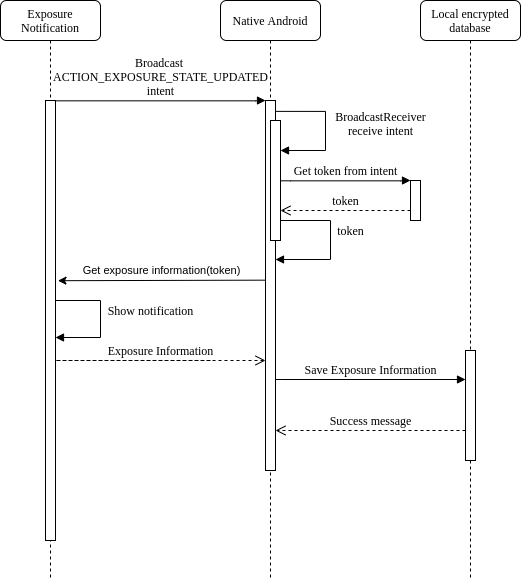

The diagram above was exported from draw.io. Its source (the exported page's mxGraphModel, read from the mxfile embedded in the PNG):
<mxGraphModel dx="1040" dy="568" grid="1" gridSize="10" guides="1" tooltips="1" connect="1" arrows="1" fold="1" page="1" pageScale="1" pageWidth="1100" pageHeight="850" background="#ffffff" math="0" shadow="0">
  <root>
    <mxCell id="0" />
    <mxCell id="1" parent="0" />
    <mxCell id="7baba1c4bc27f4b0-2" value="Native Android" style="shape=umlLifeline;perimeter=lifelinePerimeter;whiteSpace=wrap;html=1;container=1;collapsible=0;recursiveResize=0;outlineConnect=0;rounded=1;shadow=0;comic=0;labelBackgroundColor=none;strokeWidth=1;fontFamily=Verdana;fontSize=12;align=center;" parent="1" vertex="1">
      <mxGeometry x="320" y="80" width="100" height="580" as="geometry" />
    </mxCell>
    <mxCell id="7baba1c4bc27f4b0-10" value="" style="html=1;points=[];perimeter=orthogonalPerimeter;rounded=0;shadow=0;comic=0;labelBackgroundColor=none;strokeWidth=1;fontFamily=Verdana;fontSize=12;align=center;" parent="7baba1c4bc27f4b0-2" vertex="1">
      <mxGeometry x="45" y="100" width="10" height="370" as="geometry" />
    </mxCell>
    <mxCell id="7baba1c4bc27f4b0-4" value="Local encrypted database" style="shape=umlLifeline;perimeter=lifelinePerimeter;whiteSpace=wrap;html=1;container=1;collapsible=0;recursiveResize=0;outlineConnect=0;rounded=1;shadow=0;comic=0;labelBackgroundColor=none;strokeWidth=1;fontFamily=Verdana;fontSize=12;align=center;" parent="1" vertex="1">
      <mxGeometry x="520" y="80" width="100" height="580" as="geometry" />
    </mxCell>
    <mxCell id="7baba1c4bc27f4b0-8" value="Exposure Notification" style="shape=umlLifeline;perimeter=lifelinePerimeter;whiteSpace=wrap;html=1;container=1;collapsible=0;recursiveResize=0;outlineConnect=0;rounded=1;shadow=0;comic=0;labelBackgroundColor=none;strokeWidth=1;fontFamily=Verdana;fontSize=12;align=center;" parent="1" vertex="1">
      <mxGeometry x="100" y="80" width="100" height="580" as="geometry" />
    </mxCell>
    <mxCell id="7baba1c4bc27f4b0-9" value="" style="html=1;points=[];perimeter=orthogonalPerimeter;rounded=0;shadow=0;comic=0;labelBackgroundColor=none;strokeWidth=1;fontFamily=Verdana;fontSize=12;align=center;" parent="7baba1c4bc27f4b0-8" vertex="1">
      <mxGeometry x="45" y="100" width="10" height="440" as="geometry" />
    </mxCell>
    <mxCell id="7dd2CO0JdlxeGXCU-4wI-41" value="Show notification" style="html=1;verticalAlign=bottom;endArrow=block;labelBackgroundColor=none;fontFamily=Verdana;fontSize=12;elbow=vertical;edgeStyle=orthogonalEdgeStyle;rounded=0;" edge="1" parent="7baba1c4bc27f4b0-8" source="7baba1c4bc27f4b0-9">
      <mxGeometry x="0.2897" y="-53" relative="1" as="geometry">
        <mxPoint x="60.000000000000114" y="300" as="sourcePoint" />
        <mxPoint x="55" y="337" as="targetPoint" />
        <Array as="points">
          <mxPoint x="100" y="300" />
          <mxPoint x="100" y="337" />
        </Array>
        <mxPoint x="50" y="36" as="offset" />
      </mxGeometry>
    </mxCell>
    <mxCell id="7baba1c4bc27f4b0-20" value="Save Exposure Information" style="html=1;verticalAlign=bottom;endArrow=block;labelBackgroundColor=none;fontFamily=Verdana;fontSize=12;edgeStyle=elbowEdgeStyle;elbow=vertical;" parent="1" target="7dd2CO0JdlxeGXCU-4wI-47" edge="1">
      <mxGeometry x="0.1163" relative="1" as="geometry">
        <mxPoint x="390" y="459" as="sourcePoint" />
        <mxPoint x="520" y="459.30999999999995" as="targetPoint" />
        <Array as="points">
          <mxPoint x="370" y="459" />
        </Array>
        <mxPoint as="offset" />
      </mxGeometry>
    </mxCell>
    <mxCell id="7baba1c4bc27f4b0-21" value="Success message" style="html=1;verticalAlign=bottom;endArrow=open;dashed=1;endSize=8;labelBackgroundColor=none;fontFamily=Verdana;fontSize=12;edgeStyle=elbowEdgeStyle;elbow=vertical;" parent="1" source="7dd2CO0JdlxeGXCU-4wI-47" target="7baba1c4bc27f4b0-10" edge="1">
      <mxGeometry relative="1" as="geometry">
        <mxPoint x="390" y="489.31" as="targetPoint" />
        <Array as="points">
          <mxPoint x="510" y="510" />
          <mxPoint x="465" y="489.31" />
          <mxPoint x="495" y="489.31" />
        </Array>
        <mxPoint x="520" y="489.30999999999995" as="sourcePoint" />
      </mxGeometry>
    </mxCell>
    <mxCell id="7baba1c4bc27f4b0-11" value="Broadcast &lt;br&gt;ACTION_EXPOSURE_STATE_UPDATED&lt;br&gt;intent" style="html=1;verticalAlign=bottom;endArrow=block;entryX=0;entryY=0;labelBackgroundColor=none;fontFamily=Verdana;fontSize=12;edgeStyle=elbowEdgeStyle;elbow=vertical;" parent="1" source="7baba1c4bc27f4b0-9" target="7baba1c4bc27f4b0-10" edge="1">
      <mxGeometry relative="1" as="geometry">
        <mxPoint x="220" y="190" as="sourcePoint" />
      </mxGeometry>
    </mxCell>
    <mxCell id="7dd2CO0JdlxeGXCU-4wI-29" value="" style="html=1;points=[];perimeter=orthogonalPerimeter;rounded=0;shadow=0;comic=0;labelBackgroundColor=none;strokeWidth=1;fontFamily=Verdana;fontSize=12;align=center;" vertex="1" parent="1">
      <mxGeometry x="370" y="200" width="10" height="120" as="geometry" />
    </mxCell>
    <mxCell id="7dd2CO0JdlxeGXCU-4wI-30" value="BroadcastReceiver&lt;br&gt;receive intent" style="html=1;verticalAlign=bottom;endArrow=block;labelBackgroundColor=none;fontFamily=Verdana;fontSize=12;elbow=vertical;edgeStyle=orthogonalEdgeStyle;exitX=1.066;exitY=0.713;exitPerimeter=0;rounded=0;" edge="1" parent="1" target="7dd2CO0JdlxeGXCU-4wI-29">
      <mxGeometry x="0.3255" y="-56" relative="1" as="geometry">
        <mxPoint x="375.65999999999985" y="190.88000000000008" as="sourcePoint" />
        <mxPoint x="440" y="260" as="targetPoint" />
        <Array as="points">
          <mxPoint x="425" y="191" />
          <mxPoint x="425" y="230" />
        </Array>
        <mxPoint x="55" y="46" as="offset" />
      </mxGeometry>
    </mxCell>
    <mxCell id="7dd2CO0JdlxeGXCU-4wI-31" value="" style="html=1;points=[];perimeter=orthogonalPerimeter;rounded=0;shadow=0;comic=0;labelBackgroundColor=none;strokeWidth=1;fontFamily=Verdana;fontSize=12;align=center;" vertex="1" parent="1">
      <mxGeometry x="510" y="260" width="10" height="40" as="geometry" />
    </mxCell>
    <mxCell id="7dd2CO0JdlxeGXCU-4wI-32" value="Get token from intent" style="html=1;verticalAlign=bottom;endArrow=block;entryX=0;entryY=0;labelBackgroundColor=none;fontFamily=Verdana;fontSize=12;edgeStyle=elbowEdgeStyle;elbow=vertical;" edge="1" parent="1" target="7dd2CO0JdlxeGXCU-4wI-31">
      <mxGeometry relative="1" as="geometry">
        <mxPoint x="380" y="260" as="sourcePoint" />
      </mxGeometry>
    </mxCell>
    <mxCell id="7dd2CO0JdlxeGXCU-4wI-33" value="token" style="html=1;verticalAlign=bottom;endArrow=open;dashed=1;endSize=8;labelBackgroundColor=none;fontFamily=Verdana;fontSize=12;edgeStyle=elbowEdgeStyle;elbow=vertical;" edge="1" parent="1" source="7dd2CO0JdlxeGXCU-4wI-31">
      <mxGeometry relative="1" as="geometry">
        <mxPoint x="380" y="290" as="targetPoint" />
        <Array as="points">
          <mxPoint x="455" y="290" />
          <mxPoint x="485" y="290" />
        </Array>
      </mxGeometry>
    </mxCell>
    <mxCell id="7dd2CO0JdlxeGXCU-4wI-35" value="token" style="html=1;verticalAlign=bottom;endArrow=block;labelBackgroundColor=none;fontFamily=Verdana;fontSize=12;elbow=vertical;edgeStyle=orthogonalEdgeStyle;rounded=0;" edge="1" parent="1" source="7dd2CO0JdlxeGXCU-4wI-29" target="7baba1c4bc27f4b0-10">
      <mxGeometry x="0.2361" y="-28" relative="1" as="geometry">
        <mxPoint x="385.65999999999985" y="300.0000000000001" as="sourcePoint" />
        <mxPoint x="380" y="339.09000000000003" as="targetPoint" />
        <Array as="points">
          <mxPoint x="430" y="300" />
          <mxPoint x="430" y="339" />
        </Array>
        <mxPoint x="20" y="9" as="offset" />
      </mxGeometry>
    </mxCell>
    <mxCell id="7dd2CO0JdlxeGXCU-4wI-37" value="" style="endArrow=classic;html=1;entryX=1.256;entryY=0.41;entryDx=0;entryDy=0;entryPerimeter=0;exitX=0.009;exitY=0.782;exitDx=0;exitDy=0;exitPerimeter=0;" edge="1" parent="1">
      <mxGeometry width="50" height="50" relative="1" as="geometry">
        <mxPoint x="365.00000000000017" y="359.66" as="sourcePoint" />
        <mxPoint x="157.47000000000006" y="360.2" as="targetPoint" />
      </mxGeometry>
    </mxCell>
    <mxCell id="7dd2CO0JdlxeGXCU-4wI-38" value="Get exposure information(token)" style="edgeLabel;html=1;align=center;verticalAlign=middle;resizable=0;points=[];" vertex="1" connectable="0" parent="7dd2CO0JdlxeGXCU-4wI-37">
      <mxGeometry x="-0.0816" y="-1" relative="1" as="geometry">
        <mxPoint x="-9.65" y="-9.11" as="offset" />
      </mxGeometry>
    </mxCell>
    <mxCell id="7dd2CO0JdlxeGXCU-4wI-44" value="Exposure Information" style="html=1;verticalAlign=bottom;endArrow=open;dashed=1;endSize=8;labelBackgroundColor=none;fontFamily=Verdana;fontSize=12;edgeStyle=elbowEdgeStyle;elbow=vertical;" edge="1" parent="1" target="7baba1c4bc27f4b0-10">
      <mxGeometry x="-0.7333" relative="1" as="geometry">
        <mxPoint x="180" y="440" as="targetPoint" />
        <Array as="points">
          <mxPoint x="150" y="440" />
          <mxPoint x="285" y="440" />
        </Array>
        <mxPoint x="310" y="440" as="sourcePoint" />
        <mxPoint as="offset" />
      </mxGeometry>
    </mxCell>
    <mxCell id="7dd2CO0JdlxeGXCU-4wI-47" value="" style="html=1;points=[];perimeter=orthogonalPerimeter;rounded=0;shadow=0;comic=0;labelBackgroundColor=none;strokeWidth=1;fontFamily=Verdana;fontSize=12;align=center;" vertex="1" parent="1">
      <mxGeometry x="565" y="430" width="10" height="110" as="geometry" />
    </mxCell>
  </root>
</mxGraphModel>